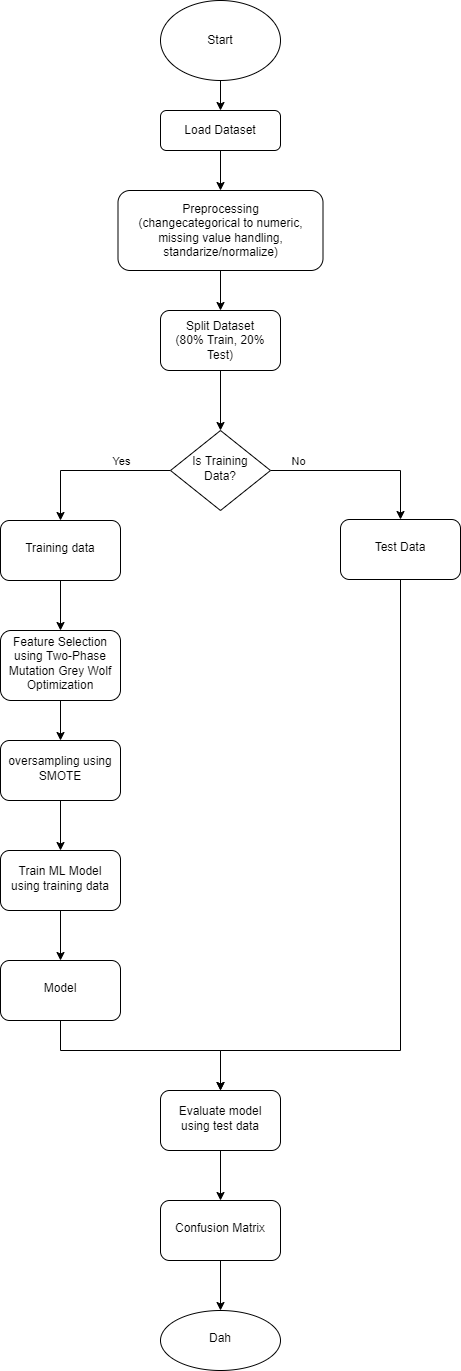

The diagram above was exported from draw.io. Its source (the exported page's mxGraphModel, read from the mxfile embedded in the PNG):
<mxGraphModel dx="973" dy="1597" grid="1" gridSize="10" guides="1" tooltips="1" connect="1" arrows="1" fold="1" page="1" pageScale="1" pageWidth="827" pageHeight="1169" math="0" shadow="0">
  <root>
    <mxCell id="WIyWlLk6GJQsqaUBKTNV-0" />
    <mxCell id="WIyWlLk6GJQsqaUBKTNV-1" parent="WIyWlLk6GJQsqaUBKTNV-0" />
    <mxCell id="TP6nLpnXdiCeyERZWgS3-6" value="" style="edgeStyle=orthogonalEdgeStyle;rounded=0;orthogonalLoop=1;jettySize=auto;html=1;" parent="WIyWlLk6GJQsqaUBKTNV-1" source="WIyWlLk6GJQsqaUBKTNV-3" target="TP6nLpnXdiCeyERZWgS3-5" edge="1">
      <mxGeometry relative="1" as="geometry" />
    </mxCell>
    <mxCell id="WIyWlLk6GJQsqaUBKTNV-3" value="Load Dataset" style="rounded=1;whiteSpace=wrap;html=1;fontSize=12;glass=0;strokeWidth=1;shadow=0;" parent="WIyWlLk6GJQsqaUBKTNV-1" vertex="1">
      <mxGeometry x="160" y="-20" width="120" height="40" as="geometry" />
    </mxCell>
    <mxCell id="TP6nLpnXdiCeyERZWgS3-21" value="" style="edgeStyle=orthogonalEdgeStyle;rounded=0;orthogonalLoop=1;jettySize=auto;html=1;" parent="WIyWlLk6GJQsqaUBKTNV-1" source="WIyWlLk6GJQsqaUBKTNV-6" target="TP6nLpnXdiCeyERZWgS3-20" edge="1">
      <mxGeometry relative="1" as="geometry" />
    </mxCell>
    <mxCell id="TP6nLpnXdiCeyERZWgS3-22" value="No&lt;br&gt;" style="edgeLabel;html=1;align=center;verticalAlign=middle;resizable=0;points=[];" parent="TP6nLpnXdiCeyERZWgS3-21" vertex="1" connectable="0">
      <mxGeometry x="-0.6954" y="3" relative="1" as="geometry">
        <mxPoint y="-7" as="offset" />
      </mxGeometry>
    </mxCell>
    <mxCell id="TP6nLpnXdiCeyERZWgS3-24" value="" style="edgeStyle=orthogonalEdgeStyle;rounded=0;orthogonalLoop=1;jettySize=auto;html=1;" parent="WIyWlLk6GJQsqaUBKTNV-1" source="WIyWlLk6GJQsqaUBKTNV-6" target="TP6nLpnXdiCeyERZWgS3-23" edge="1">
      <mxGeometry relative="1" as="geometry" />
    </mxCell>
    <mxCell id="TP6nLpnXdiCeyERZWgS3-31" value="Yes" style="edgeLabel;html=1;align=center;verticalAlign=middle;resizable=0;points=[];" parent="TP6nLpnXdiCeyERZWgS3-24" vertex="1" connectable="0">
      <mxGeometry x="-0.3717" relative="1" as="geometry">
        <mxPoint y="-10" as="offset" />
      </mxGeometry>
    </mxCell>
    <mxCell id="WIyWlLk6GJQsqaUBKTNV-6" value="Is Training Data?" style="rhombus;whiteSpace=wrap;html=1;shadow=0;fontFamily=Helvetica;fontSize=12;align=center;strokeWidth=1;spacing=6;spacingTop=-4;" parent="WIyWlLk6GJQsqaUBKTNV-1" vertex="1">
      <mxGeometry x="170" y="300" width="100" height="80" as="geometry" />
    </mxCell>
    <mxCell id="TP6nLpnXdiCeyERZWgS3-1" value="" style="edgeStyle=orthogonalEdgeStyle;rounded=0;orthogonalLoop=1;jettySize=auto;html=1;" parent="WIyWlLk6GJQsqaUBKTNV-1" source="TP6nLpnXdiCeyERZWgS3-0" target="WIyWlLk6GJQsqaUBKTNV-3" edge="1">
      <mxGeometry relative="1" as="geometry" />
    </mxCell>
    <mxCell id="TP6nLpnXdiCeyERZWgS3-0" value="Start" style="ellipse;whiteSpace=wrap;html=1;" parent="WIyWlLk6GJQsqaUBKTNV-1" vertex="1">
      <mxGeometry x="160" y="-130" width="120" height="80" as="geometry" />
    </mxCell>
    <mxCell id="TP6nLpnXdiCeyERZWgS3-4" value="" style="edgeStyle=orthogonalEdgeStyle;rounded=0;orthogonalLoop=1;jettySize=auto;html=1;" parent="WIyWlLk6GJQsqaUBKTNV-1" source="TP6nLpnXdiCeyERZWgS3-2" target="WIyWlLk6GJQsqaUBKTNV-6" edge="1">
      <mxGeometry relative="1" as="geometry" />
    </mxCell>
    <mxCell id="TP6nLpnXdiCeyERZWgS3-2" value="Split Dataset&lt;br&gt;(80% Train, 20% Test)" style="whiteSpace=wrap;html=1;rounded=1;glass=0;strokeWidth=1;shadow=0;" parent="WIyWlLk6GJQsqaUBKTNV-1" vertex="1">
      <mxGeometry x="160" y="180" width="120" height="60" as="geometry" />
    </mxCell>
    <mxCell id="TP6nLpnXdiCeyERZWgS3-7" value="" style="edgeStyle=orthogonalEdgeStyle;rounded=0;orthogonalLoop=1;jettySize=auto;html=1;" parent="WIyWlLk6GJQsqaUBKTNV-1" source="TP6nLpnXdiCeyERZWgS3-5" target="TP6nLpnXdiCeyERZWgS3-2" edge="1">
      <mxGeometry relative="1" as="geometry" />
    </mxCell>
    <mxCell id="TP6nLpnXdiCeyERZWgS3-5" value="Preprocessing&lt;br&gt;(changecategorical to numeric, missing value handling, standarize/normalize)" style="rounded=1;whiteSpace=wrap;html=1;fontSize=12;glass=0;strokeWidth=1;shadow=0;" parent="WIyWlLk6GJQsqaUBKTNV-1" vertex="1">
      <mxGeometry x="117.5" y="60" width="205" height="80" as="geometry" />
    </mxCell>
    <mxCell id="TP6nLpnXdiCeyERZWgS3-11" value="" style="edgeStyle=orthogonalEdgeStyle;rounded=0;orthogonalLoop=1;jettySize=auto;html=1;" parent="WIyWlLk6GJQsqaUBKTNV-1" source="TP6nLpnXdiCeyERZWgS3-8" target="TP6nLpnXdiCeyERZWgS3-10" edge="1">
      <mxGeometry relative="1" as="geometry" />
    </mxCell>
    <mxCell id="TP6nLpnXdiCeyERZWgS3-8" value="Feature Selection using Two-Phase Mutation Grey Wolf Optimization" style="rounded=1;whiteSpace=wrap;html=1;shadow=0;strokeWidth=1;spacing=6;spacingTop=-4;" parent="WIyWlLk6GJQsqaUBKTNV-1" vertex="1">
      <mxGeometry y="500" width="120" height="70" as="geometry" />
    </mxCell>
    <mxCell id="TP6nLpnXdiCeyERZWgS3-15" value="" style="edgeStyle=orthogonalEdgeStyle;rounded=0;orthogonalLoop=1;jettySize=auto;html=1;" parent="WIyWlLk6GJQsqaUBKTNV-1" source="TP6nLpnXdiCeyERZWgS3-10" target="TP6nLpnXdiCeyERZWgS3-14" edge="1">
      <mxGeometry relative="1" as="geometry" />
    </mxCell>
    <mxCell id="TP6nLpnXdiCeyERZWgS3-10" value="oversampling using SMOTE" style="rounded=1;whiteSpace=wrap;html=1;shadow=0;strokeWidth=1;spacing=6;spacingTop=-4;" parent="WIyWlLk6GJQsqaUBKTNV-1" vertex="1">
      <mxGeometry y="610" width="120" height="60" as="geometry" />
    </mxCell>
    <mxCell id="TP6nLpnXdiCeyERZWgS3-17" value="" style="edgeStyle=orthogonalEdgeStyle;rounded=0;orthogonalLoop=1;jettySize=auto;html=1;" parent="WIyWlLk6GJQsqaUBKTNV-1" source="TP6nLpnXdiCeyERZWgS3-14" target="TP6nLpnXdiCeyERZWgS3-16" edge="1">
      <mxGeometry relative="1" as="geometry" />
    </mxCell>
    <mxCell id="TP6nLpnXdiCeyERZWgS3-14" value="Train ML Model using training data" style="whiteSpace=wrap;html=1;rounded=1;shadow=0;strokeWidth=1;spacing=6;spacingTop=-4;" parent="WIyWlLk6GJQsqaUBKTNV-1" vertex="1">
      <mxGeometry y="720" width="120" height="60" as="geometry" />
    </mxCell>
    <mxCell id="TP6nLpnXdiCeyERZWgS3-19" value="" style="edgeStyle=orthogonalEdgeStyle;rounded=0;orthogonalLoop=1;jettySize=auto;html=1;" parent="WIyWlLk6GJQsqaUBKTNV-1" source="TP6nLpnXdiCeyERZWgS3-16" target="TP6nLpnXdiCeyERZWgS3-18" edge="1">
      <mxGeometry relative="1" as="geometry">
        <Array as="points">
          <mxPoint x="60" y="920" />
          <mxPoint x="220" y="920" />
        </Array>
      </mxGeometry>
    </mxCell>
    <mxCell id="TP6nLpnXdiCeyERZWgS3-16" value="Model" style="whiteSpace=wrap;html=1;rounded=1;shadow=0;strokeWidth=1;spacing=6;spacingTop=-4;" parent="WIyWlLk6GJQsqaUBKTNV-1" vertex="1">
      <mxGeometry y="830" width="120" height="60" as="geometry" />
    </mxCell>
    <mxCell id="TP6nLpnXdiCeyERZWgS3-28" value="" style="edgeStyle=orthogonalEdgeStyle;rounded=0;orthogonalLoop=1;jettySize=auto;html=1;" parent="WIyWlLk6GJQsqaUBKTNV-1" source="TP6nLpnXdiCeyERZWgS3-18" target="TP6nLpnXdiCeyERZWgS3-27" edge="1">
      <mxGeometry relative="1" as="geometry" />
    </mxCell>
    <mxCell id="TP6nLpnXdiCeyERZWgS3-18" value="Evaluate model using test data" style="whiteSpace=wrap;html=1;rounded=1;shadow=0;strokeWidth=1;spacing=6;spacingTop=-4;" parent="WIyWlLk6GJQsqaUBKTNV-1" vertex="1">
      <mxGeometry x="160" y="960" width="120" height="60" as="geometry" />
    </mxCell>
    <mxCell id="TP6nLpnXdiCeyERZWgS3-26" style="edgeStyle=orthogonalEdgeStyle;rounded=0;orthogonalLoop=1;jettySize=auto;html=1;entryX=0.5;entryY=0;entryDx=0;entryDy=0;exitX=0.5;exitY=1;exitDx=0;exitDy=0;" parent="WIyWlLk6GJQsqaUBKTNV-1" source="TP6nLpnXdiCeyERZWgS3-20" target="TP6nLpnXdiCeyERZWgS3-18" edge="1">
      <mxGeometry relative="1" as="geometry">
        <mxPoint x="229.9999999999999" y="941" as="targetPoint" />
        <mxPoint x="450.0000000000002" y="430" as="sourcePoint" />
        <Array as="points">
          <mxPoint x="400" y="920" />
          <mxPoint x="220" y="920" />
        </Array>
      </mxGeometry>
    </mxCell>
    <mxCell id="TP6nLpnXdiCeyERZWgS3-20" value="Test Data" style="rounded=1;whiteSpace=wrap;html=1;shadow=0;strokeWidth=1;spacing=6;spacingTop=-4;" parent="WIyWlLk6GJQsqaUBKTNV-1" vertex="1">
      <mxGeometry x="340" y="389" width="120" height="60" as="geometry" />
    </mxCell>
    <mxCell id="TP6nLpnXdiCeyERZWgS3-25" value="" style="edgeStyle=orthogonalEdgeStyle;rounded=0;orthogonalLoop=1;jettySize=auto;html=1;" parent="WIyWlLk6GJQsqaUBKTNV-1" source="TP6nLpnXdiCeyERZWgS3-23" target="TP6nLpnXdiCeyERZWgS3-8" edge="1">
      <mxGeometry relative="1" as="geometry" />
    </mxCell>
    <mxCell id="TP6nLpnXdiCeyERZWgS3-23" value="Training data" style="rounded=1;whiteSpace=wrap;html=1;shadow=0;strokeWidth=1;spacing=6;spacingTop=-4;" parent="WIyWlLk6GJQsqaUBKTNV-1" vertex="1">
      <mxGeometry y="390" width="120" height="60" as="geometry" />
    </mxCell>
    <mxCell id="TP6nLpnXdiCeyERZWgS3-30" value="" style="edgeStyle=orthogonalEdgeStyle;rounded=0;orthogonalLoop=1;jettySize=auto;html=1;" parent="WIyWlLk6GJQsqaUBKTNV-1" source="TP6nLpnXdiCeyERZWgS3-27" target="TP6nLpnXdiCeyERZWgS3-29" edge="1">
      <mxGeometry relative="1" as="geometry" />
    </mxCell>
    <mxCell id="TP6nLpnXdiCeyERZWgS3-27" value="Confusion Matrix" style="whiteSpace=wrap;html=1;rounded=1;shadow=0;strokeWidth=1;spacing=6;spacingTop=-4;" parent="WIyWlLk6GJQsqaUBKTNV-1" vertex="1">
      <mxGeometry x="160" y="1070" width="120" height="60" as="geometry" />
    </mxCell>
    <mxCell id="TP6nLpnXdiCeyERZWgS3-29" value="Dah" style="ellipse;whiteSpace=wrap;html=1;rounded=1;shadow=0;strokeWidth=1;spacing=6;spacingTop=-4;" parent="WIyWlLk6GJQsqaUBKTNV-1" vertex="1">
      <mxGeometry x="160" y="1180" width="120" height="60" as="geometry" />
    </mxCell>
  </root>
</mxGraphModel>